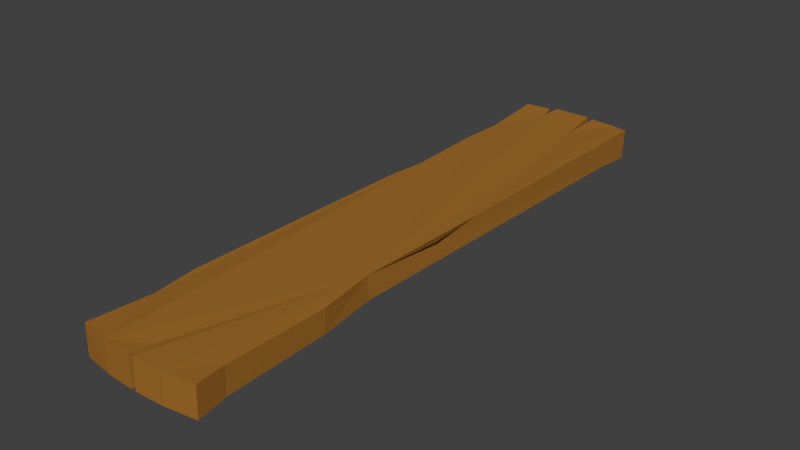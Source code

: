 # Source: plank_1.1.blend  (saved by Blender 2.79.0; exported with 4.5.12 LTS)
import bpy
from mathutils import Matrix  # noqa: F401  (used for matrix-valued properties, if any)

bpy.ops.wm.read_factory_settings(use_empty=True)
scene = bpy.context.scene
scene.name = 'Scene'

# ---- collections
col_collection_1 = bpy.data.collections.new('Collection 1'); scene.collection.children.link(col_collection_1)

# ---- materials (node trees are filled in below, after node groups)
mat_material_014 = bpy.data.materials.new('Material.014')
mat_material_014.alpha_threshold = 0.0
mat_material_014.use_transparent_shadow = False
mat_material_014.diffuse_color = (0.3506, 0.1481, 0.02394, 1.0)
mat_material_014.roughness = 0.5
mat_material_014.specular_intensity = 0.0
mat_material_014.line_color = (0.0, 0.0, 0.0, 1.0)
mat_material_013 = bpy.data.materials.new('Material.013')
mat_material_013.alpha_threshold = 0.0
mat_material_013.use_transparent_shadow = False
mat_material_013.roughness = 0.5
mat_material_013.line_color = (0.0, 0.0, 0.0, 1.0)
mat_material_012 = bpy.data.materials.new('Material.012')
mat_material_012.alpha_threshold = 0.0
mat_material_012.use_transparent_shadow = False
mat_material_012.diffuse_color = (0.07658, 0.0324, 0.007557, 1.0)
mat_material_012.roughness = 0.5
mat_material_011 = bpy.data.materials.new('Material.011')
mat_material_011.alpha_threshold = 0.0
mat_material_011.use_transparent_shadow = False
mat_material_011.diffuse_color = (0.3506, 0.1481, 0.02394, 1.0)
mat_material_011.roughness = 0.5
mat_material_011.specular_intensity = 0.0
mat_material_011.line_color = (0.0, 0.0, 0.0, 1.0)
mat_material_009 = bpy.data.materials.new('Material.009')
mat_material_009.alpha_threshold = 0.0
mat_material_009.use_transparent_shadow = False
mat_material_009.diffuse_color = (0.3506, 0.1481, 0.02394, 1.0)
mat_material_009.roughness = 0.5
mat_material_009.specular_intensity = 0.0
mat_material_009.line_color = (0.0, 0.0, 0.0, 1.0)
mat_material_004 = bpy.data.materials.new('Material.004')
mat_material_004.alpha_threshold = 0.0
mat_material_004.use_transparent_shadow = False
mat_material_004.diffuse_color = (0.07658, 0.0324, 0.007557, 1.0)
mat_material_004.roughness = 0.5
mat_material_004.specular_intensity = 0.0
mat_material_006 = bpy.data.materials.new('Material.006')
mat_material_006.alpha_threshold = 0.0
mat_material_006.use_transparent_shadow = False
mat_material_006.diffuse_color = (0.07658, 0.0324, 0.007557, 1.0)
mat_material_006.roughness = 0.5
mat_material_006.specular_intensity = 0.0
mat_material_005 = bpy.data.materials.new('Material.005')
mat_material_005.alpha_threshold = 0.0
mat_material_005.use_transparent_shadow = False
mat_material_005.diffuse_color = (0.3506, 0.1481, 0.02394, 1.0)
mat_material_005.roughness = 0.5
mat_material_005.specular_intensity = 0.0
mat_material_005.line_color = (0.0, 0.0, 0.0, 1.0)
mat_material_007 = bpy.data.materials.new('Material.007')
mat_material_007.alpha_threshold = 0.0
mat_material_007.use_transparent_shadow = False
mat_material_007.diffuse_color = (0.3506, 0.1481, 0.02394, 1.0)
mat_material_007.roughness = 0.5
mat_material_007.specular_intensity = 0.0
mat_material_007.line_color = (0.0, 0.0, 0.0, 1.0)
mat_material_008 = bpy.data.materials.new('Material.008')
mat_material_008.alpha_threshold = 0.0
mat_material_008.use_transparent_shadow = False
mat_material_008.diffuse_color = (0.3506, 0.1481, 0.02394, 1.0)
mat_material_008.roughness = 0.5
mat_material_008.specular_intensity = 0.0
mat_material_008.line_color = (0.0, 0.0, 0.0, 1.0)
mat_texture_screws = bpy.data.materials.new('Texture Screws')
mat_texture_screws.alpha_threshold = 0.0
mat_texture_screws.use_transparent_shadow = False
mat_texture_screws.roughness = 0.5
mat_texture_rust = bpy.data.materials.new('Texture Rust')
mat_texture_rust.alpha_threshold = 0.0
mat_texture_rust.use_transparent_shadow = False
mat_texture_rust.roughness = 0.5
mat_texture_screws_1 = bpy.data.materials.new('Texture screws')
mat_texture_screws_1.alpha_threshold = 0.0
mat_texture_screws_1.use_transparent_shadow = False
mat_texture_screws_1.roughness = 0.5
mat_texture_rust_1 = bpy.data.materials.new('Texture rust')
mat_texture_rust_1.alpha_threshold = 0.0
mat_texture_rust_1.use_transparent_shadow = False
mat_texture_rust_1.roughness = 0.5
mat_texture_screws_001 = bpy.data.materials.new('Texture screws.001')
mat_texture_screws_001.alpha_threshold = 0.0
mat_texture_screws_001.use_transparent_shadow = False
mat_texture_screws_001.roughness = 0.5
mat_texture_rust_001 = bpy.data.materials.new('Texture rust.001')
mat_texture_rust_001.alpha_threshold = 0.0
mat_texture_rust_001.use_transparent_shadow = False
mat_texture_rust_001.roughness = 0.5
mat_material_010 = bpy.data.materials.new('Material.010')
mat_material_010.alpha_threshold = 0.0
mat_material_010.use_transparent_shadow = False
mat_material_010.diffuse_color = (0.402, 0.196, 0.06558, 1.0)
mat_material_010.roughness = 0.5
mat_material_010.specular_intensity = 0.0
mat_material_003 = bpy.data.materials.new('Material.003')
mat_material_003.alpha_threshold = 0.0
mat_material_003.use_transparent_shadow = False
mat_material_003.diffuse_color = (0.3506, 0.1481, 0.02394, 1.0)
mat_material_003.roughness = 0.5
mat_material_003.line_color = (0.0, 0.0, 0.0, 1.0)

# ---- material node trees

# ---- world
world_world = bpy.data.worlds.new('World'); scene.world = world_world
world_world.color = (0.05088, 0.05088, 0.05088)
world_world.use_sun_shadow = False
world_world.sun_shadow_jitter_overblur = 0.0
world_world.cycles.sampling_method = 'MANUAL'

# ---- meshes
me_cube_013 = bpy.data.meshes.new('Cube.013')
me_cube_013.from_pydata([(0.1283, 0.543, 2.385), (-0.1288, 0.5388, 2.376), (0.1245, 0.5709, -2.579), (-0.1327, 0.5637, -2.582), (0.1288, -0.4821, 2.383), (-0.1284, -0.4821, 2.375), (0.125, -0.4808, -2.581), (-0.1322, -0.4788, -2.587), (0.09761, 0.4885, 0.2421), (0.09709, 0.5223, -0.2696), (0.09521, 0.4597, -0.9583), (0.09769, 0.531, -1.454), (0.1115, 0.5352, -2.327), (0.09728, -0.4653, -2.042), (0.098, -0.5108, -1.657), (0.09797, -0.478, 0.3986), (0.09576, -0.4455, 0.7343), (0.09576, -0.4758, 1.436), (0.09803, -0.4554, 1.822), (-0.09855, -0.4532, 1.816), (-0.09683, -0.4689, 1.431), (-0.09792, -0.4374, 0.7354), (-0.1009, -0.4734, 0.396), (-0.1038, -0.5203, -1.66), (-0.1036, -0.4674, -2.047), (-0.1174, 0.5318, -2.328), (-0.1041, 0.5268, -1.456), (-0.09825, 0.4688, -0.9592), (-0.1059, 0.5306, 2.013), (-0.1323, -0.2279, -2.625), (-0.1325, 0.01093, -2.636), (-0.1194, 0.03053, -2.463), (-0.1325, 0.05251, -2.636), (-0.1326, 0.2965, -2.624), (0.1287, -0.2562, 2.409), (0.1156, -0.2207, 2.252), (0.1287, -0.2049, 2.445), (0.1286, 0.1218, 2.451), (0.1045, 0.1667, 2.071), (0.1285, 0.1854, 2.431), (0.1284, 0.4164, 2.41), (-0.1288, 0.4135, 2.401), (-0.1286, 0.185, 2.42), (-0.1053, 0.1703, 2.061), (-0.1286, 0.1222, 2.438), (-0.1284, -0.2047, 2.433), (-0.1156, -0.2189, 2.242), (-0.1285, -0.2561, 2.4), (0.1246, 0.3104, -2.615), (0.1247, 0.05411, -2.626), (0.112, 0.03486, -2.453), (0.1247, 0.01118, -2.626), (0.1248, -0.2291, -2.616)], [(19, 28)], [(6, 13, 24, 7), (18, 4, 5, 19), (0, 8, 9, 10, 27, 28, 1), (2, 48, 33, 3), (25, 12, 2, 3), (41, 40, 0, 1), (14, 15, 22, 23), (13, 14, 23, 24), (5, 4, 34, 47), (47, 34, 35, 46), (46, 35, 36, 45), (45, 36, 37, 44), (44, 37, 38, 43), (43, 38, 39, 42), (42, 39, 40, 41), (33, 48, 49, 32), (32, 49, 50, 31), (31, 50, 51, 30), (30, 51, 52, 29), (11, 12, 25, 26), (3, 33, 32, 31, 30, 29, 7, 24, 23, 22, 21, 20, 19, 5, 47, 46, 45, 44, 43, 42, 41, 1, 28, 27, 26, 25), (10, 11, 26, 27), (2, 12, 11, 10, 9, 8, 0, 40, 39, 38, 37, 36, 35, 34, 4, 18, 17, 16, 15, 14, 13, 6, 52, 51, 50, 49, 48), (16, 17, 20, 21), (15, 16, 21, 22), (17, 18, 19, 20), (29, 52, 6, 7)])
me_cube_013.polygons.foreach_set('material_index', [8, 8, 8, 8, 8, 8, 8, 8, 8, 8, 8, 8, 8, 8, 8, 8, 8, 8, 8, 8, 8, 8, 8, 8, 8, 8, 8])
_uv = me_cube_013.uv_layers.new(name='UVMap')
_uv.uv.foreach_set('vector', [1.207, 0.1603, 1.119, 0.1576, 1.119, 0.1247, 1.207, 0.1181, 0.4837, 0.1747, 0.3917, 0.1824, 0.3919, 0.1402, 0.4838, 0.1425, 0.0621, 0.1829, -0.2891, 0.1626, -0.3562, 0.1618, -0.4465, 0.1575, -0.4453, 0.1322, -0.05688, 0.143, 0.06255, 0.1407, 1.431, 0.1594, 1.388, 0.1594, 1.385, 0.1172, 1.43, 0.1172, -0.6243, 0.1195, -0.626, 0.1494, -0.6592, 0.1492, -0.6576, 0.1156, 0.08351, 0.1407, 0.0833, 0.1829, 0.0621, 0.1829, 0.06255, 0.1407, 1.055, 0.159, 0.7177, 0.1681, 0.7173, 0.1354, 1.055, 0.1259, 1.119, 0.1576, 1.055, 0.159, 1.055, 0.1259, 1.119, 0.1247, 0.3919, 0.1402, 0.3917, 0.1824, 0.3544, 0.1824, 0.3546, 0.1402, 0.3546, 0.1402, 0.3544, 0.1824, 0.3281, 0.1792, 0.3279, 0.1412, 0.3279, 0.1412, 0.3281, 0.1792, 0.2966, 0.1829, 0.2965, 0.1406, 0.2965, 0.1406, 0.2966, 0.1829, 0.2429, 0.1829, 0.2428, 0.1407, 0.2428, 0.1407, 0.2429, 0.1829, 0.1804, 0.1761, 0.1803, 0.1416, 0.1803, 0.1416, 0.1804, 0.1761, 0.1214, 0.1828, 0.1211, 0.1406, 0.1211, 0.1406, 0.1214, 0.1828, 0.0833, 0.1829, 0.08351, 0.1407, 1.385, 0.1172, 1.388, 0.1594, 1.346, 0.1595, 1.345, 0.1172, 1.345, 0.1172, 1.346, 0.1595, 1.317, 0.1587, 1.317, 0.1207, 1.317, 0.1207, 1.317, 0.1587, 1.288, 0.1598, 1.288, 0.1175, 1.288, 0.1175, 1.288, 0.1598, 1.249, 0.16, 1.249, 0.1177, -0.5119, 0.1541, -0.626, 0.1494, -0.6243, 0.1195, -0.5106, 0.1278, 0.1367, 0.585, 0.1298, 0.6268, 0.1276, 0.6649, 0.1548, 0.6686, 0.1276, 0.6715, 0.129, 0.7089, 0.1345, 0.7482, 0.2193, 0.7471, 0.2798, 0.7558, 0.6016, 0.7511, 0.6548, 0.7459, 0.7636, 0.7517, 0.8239, 0.7497, 0.9114, 0.7549, 0.9156, 0.7196, 0.8909, 0.7135, 0.9209, 0.7116, 0.9221, 0.6604, 0.863, 0.6524, 0.9194, 0.6505, 0.9166, 0.6147, 0.913, 0.5951, 0.8559, 0.5959, 0.3907, 0.6019, 0.313, 0.5922, 0.1765, 0.5903, -0.4465, 0.1575, -0.5119, 0.1541, -0.5106, 0.1278, -0.4453, 0.1322, 0.1381, 0.5835, 0.1775, 0.5894, 0.3142, 0.591, 0.3918, 0.6027, 0.4996, 0.5937, 0.5797, 0.5995, 0.9152, 0.5933, 0.9191, 0.6131, 0.9222, 0.6493, 0.8656, 0.6519, 0.9251, 0.6594, 0.9239, 0.7105, 0.8937, 0.7128, 0.9182, 0.7185, 0.9139, 0.7539, 0.826, 0.749, 0.7656, 0.7518, 0.6557, 0.7463, 0.6031, 0.751, 0.2813, 0.7539, 0.2211, 0.7463, 0.1367, 0.7481, 0.1315, 0.7087, 0.1301, 0.6711, 0.1573, 0.6676, 0.1302, 0.6644, 0.1322, 0.6242, 0.6624, 0.1691, 0.5471, 0.1726, 0.547, 0.141, 0.6613, 0.1373, 0.7177, 0.1681, 0.6624, 0.1691, 0.6613, 0.1373, 0.7173, 0.1354, 0.5471, 0.1726, 0.4837, 0.1747, 0.4838, 0.1425, 0.547, 0.141, 1.249, 0.1177, 1.249, 0.16, 1.207, 0.1603, 1.207, 0.1181])
_uv.active_render = True
_uv = me_cube_013.uv_layers.new(name='UVMap.001')
_uv.uv.foreach_set('vector', [0.0, 0.0, 0.0, 0.0, 0.0, 0.0, 0.0, 0.0, 0.0, 0.0, 0.0, 0.0, 0.0, 0.0, 0.0, 0.0, 0.0, 0.0, 0.0, 0.0, 0.0, 0.0, 0.0, 0.0, 0.0, 0.0, 0.0, 0.0, 0.0, 0.0, 0.0, 0.0, 0.0, 0.0, 0.0, 0.0, 0.0, 0.0, 0.0, 0.0, 0.0, 0.0, 0.0, 0.0, 0.0, 0.0, 0.0, 0.0, 0.0, 0.0, 0.0, 0.0, 0.0, 0.0, 0.0, 0.0, 0.0, 0.0, 0.0, 0.0, 0.0, 0.0, 0.0, 0.0, 0.0, 0.0, 0.0, 0.0, 0.0, 0.0, 0.0, 0.0, 0.0, 0.0, 0.0, 0.0, 0.0, 0.0, 0.0, 0.0, 0.0, 0.0, 0.0, 0.0, 0.0, 0.0, 0.0, 0.0, 0.0, 0.0, 0.0, 0.0, 0.0, 0.0, 0.0, 0.0, 0.0, 0.0, 0.0, 0.0, 0.0, 0.0, 0.0, 0.0, 0.0, 0.0, 0.0, 0.0, 0.0, 0.0, 0.0, 0.0, 0.0, 0.0, 0.0, 0.0, 0.0, 0.0, 0.0, 0.0, 0.0, 0.0, 0.0, 0.0, 0.0, 0.0, 0.0, 0.0, 0.0, 0.0, 0.0, 0.0, 0.0, 0.0, 0.0, 0.0, 0.0, 0.0, 0.0, 0.0, 0.0, 0.0, 0.0, 0.0, 0.0, 0.0, 0.0, 0.0, 0.0, 0.0, 0.0, 0.0, 0.0, 0.0, 0.0, 0.0, 0.0, 0.0, 0.0, 0.0, 0.0, 0.0, 0.0, 0.0, 0.0, 0.0, 0.0, 0.0, 0.0, 0.0, 0.0, 0.0, 0.0, 0.0, 0.0, 0.0, 0.0, 0.0, 0.0, 0.0, 0.0, 0.0, 0.0, 0.0, 0.0, 0.0, 0.0, 0.0, 0.0, 0.0, 0.0, 0.0, 0.0, 0.0, 0.0, 0.0, 0.0, 0.0, 0.0, 0.0, 0.0, 0.0, 0.0, 0.0, 0.0, 0.0, 0.0, 0.0, 0.0, 0.0, 0.0, 0.0, 0.0, 0.0, 0.0, 0.0, 0.0, 0.0, 0.0, 0.0, 0.0, 0.0, 0.0, 0.0, 0.0, 0.0, 0.0, 0.0, 0.0, 0.0, 0.0, 0.0, 0.0, 0.0, 0.0, 0.0, 0.0, 0.0, 0.0, 0.0, 0.0, 0.0, 0.0, 0.0, 0.0, 0.0, 0.0, 0.0, 0.0, 0.0, 0.0, 0.0, 0.0, 0.0, 0.0, 0.0, 0.0, 0.0, 0.0, 0.0, 0.0, 0.0, 0.0, 0.0, 0.0, 0.0, 0.0, 0.0, 0.0, 0.0, 0.0, 0.0, 0.0, 0.0, 0.0, 0.0, 0.0, 0.0, 0.0, 0.0, 0.0, 0.0, 0.0, 0.0, 0.0, 0.0, 0.0, 0.0, 0.0, 0.0, 0.0, 0.0, 0.0, 0.0, 0.0, 0.0, 0.0, 0.0, 0.0, 0.0, 0.0, 0.0, 0.0, 0.0, 0.0, 0.0, 0.0, 0.0, 0.0, 0.0, 0.0, 0.0])
me_cube_013.materials.append(mat_material_014)
me_cube_013.materials.append(mat_material_013)
me_cube_013.materials.append(mat_material_012)
me_cube_013.materials.append(mat_material_011)
me_cube_013.materials.append(mat_material_009)
me_cube_013.materials.append(mat_material_004)
me_cube_013.materials.append(mat_material_006)
me_cube_013.materials.append(mat_material_005)
me_cube_013.materials.append(mat_material_007)
me_cube_013.materials.append(mat_material_008)
me_cube_013.materials.append(mat_texture_screws)
me_cube_013.materials.append(mat_texture_rust)
me_cube_013.materials.append(mat_texture_screws_1)
me_cube_013.materials.append(mat_texture_rust_1)
me_cube_013.materials.append(mat_texture_screws_001)
me_cube_013.materials.append(mat_texture_rust_001)
me_cube_013.materials.append(mat_material_010)
me_cube_013.materials.append(mat_material_003)
me_cube_013.use_remesh_preserve_volume = False
me_cube_013.use_remesh_preserve_attributes = False
me_cube_013.use_mirror_vertex_groups = False
me_cube_013.update()

# ---- objects
ob_planks = bpy.data.objects.new('planks', me_cube_013)

# ---- transforms, parenting, visibility, modifiers, constraints
ob_planks.location = (0.0, 0.0, 0.0)
ob_planks.rotation_euler = (-1.571, -1.571, 0.0)
ob_planks.scale = (0.4229, 0.4229, 0.4229)
ob_planks.lineart.crease_threshold = 0.0

# ---- collection membership
col_collection_1.objects.link(ob_planks)

# ---- scene / render settings (as saved in the file)
scene.frame_start = 1; scene.frame_end = 250; scene.frame_set(1)
scene.render.engine = 'BLENDER_EEVEE_NEXT'
scene.render.resolution_percentage = 50
scene.render.dither_intensity = 0.0
scene.cycles.use_denoising = False
scene.cycles.samples = 128
scene.cycles.sampling_pattern = 'TABULATED_SOBOL'
scene.cycles.use_adaptive_sampling = False
scene.cycles.use_light_tree = False
scene.cycles.blur_glossy = 0.0
scene.cycles.sample_clamp_indirect = 0.0
scene.view_settings.view_transform = 'Standard'
bpy.context.view_layer.update()

# ---- added for rendering (the .blend has no active camera and no usable light): camera, sun
cam_auto = bpy.data.cameras.new('AutoCamera')
cam_auto.lens = 50.0
cam_auto.sensor_width = 36.0
cam_auto.clip_end = 1000.0
ob_auto_camera = bpy.data.objects.new('AutoCamera', cam_auto)
scene.collection.objects.link(ob_auto_camera)
ob_auto_camera.location = (2.04852, -2.48451, 1.62944)
ob_auto_camera.rotation_euler = (1.09748, -7.21219e-08, 0.694738)
scene.camera = ob_auto_camera
light_auto_sun = bpy.data.lights.new('AutoSun', 'SUN')
light_auto_sun.energy = 3.0
light_auto_sun.angle = 0.0523599
ob_auto_sun = bpy.data.objects.new('AutoSun', light_auto_sun)
scene.collection.objects.link(ob_auto_sun)
ob_auto_sun.rotation_euler = (0.872665, 0.174533, 0.523599)
bpy.context.view_layer.update()

